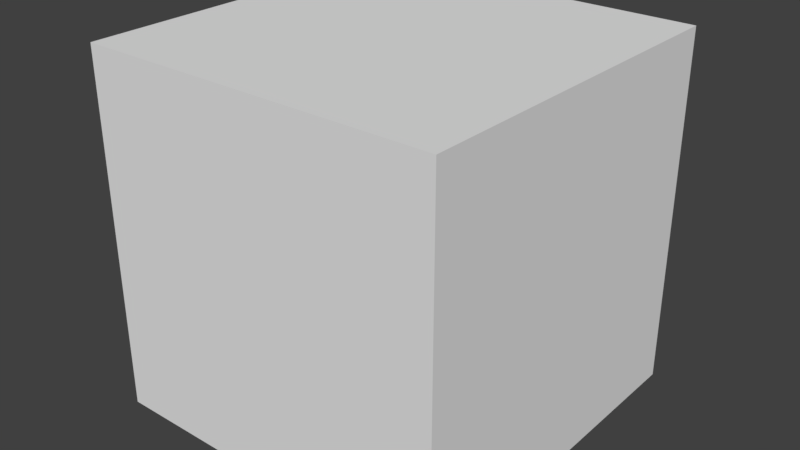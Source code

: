 # Source: simple_box_subdivided.blend  (saved by Blender 2.78.0; exported with 4.5.12 LTS)
import bpy
from mathutils import Matrix  # noqa: F401  (used for matrix-valued properties, if any)

bpy.ops.wm.read_factory_settings(use_empty=True)
scene = bpy.context.scene
scene.name = 'Scene'

# ---- collections
col_collection_1 = bpy.data.collections.new('Collection 1'); scene.collection.children.link(col_collection_1)

# ---- world
world_world = bpy.data.worlds.new('World'); scene.world = world_world
world_world.color = (0.05088, 0.05088, 0.05088)
world_world.use_sun_shadow = False
world_world.sun_shadow_jitter_overblur = 0.0
world_world.cycles.sampling_method = 'MANUAL'

# ---- meshes
me_cube = bpy.data.meshes.new('Cube')
me_cube.from_pydata([(1.0, 1.0, -1.0), (1.0, -1.0, -1.0), (-1.0, -1.0, -1.0), (-1.0, 1.0, -1.0), (1.0, 1.0, 1.0), (1.0, -1.0, 1.0), (-1.0, -1.0, 1.0), (-1.0, 1.0, 1.0), (1.0, -5.96e-08, -1.0), (1.788e-07, 1.0, -1.0), (1.0, 1.0, 0.0), (0.0, -1.0, -1.0), (1.0, -1.0, 0.0), (-1.0, 2.98e-07, -1.0), (-1.0, -1.0, 0.0), (-1.0, 1.0, 0.0), (1.0, -5.364e-07, 1.0), (2.384e-07, 1.0, 1.0), (-5.364e-07, -1.0, 1.0), (-1.0, 1.788e-07, 1.0), (2.384e-07, 1.0, 0.0), (-1.0, 2.384e-07, 0.0), (-2.98e-07, -1.0, 0.0), (1.0, -2.98e-07, 0.0), (-1.49e-07, -1.788e-07, 1.0), (5.96e-08, 1.192e-07, -1.0), (1.0, -0.5, -1.0), (-0.5, 1.0, -1.0), (1.0, 1.0, 0.5), (-0.5, -1.0, -1.0), (1.0, -1.0, 0.5), (-1.0, 0.5, -1.0), (-1.0, -1.0, 0.5), (-1.0, 1.0, 0.5), (1.0, -0.5, 1.0), (-0.5, 1.0, 1.0), (-0.5, -1.0, 1.0), (-1.0, 0.5, 1.0), (1.0, 0.5, -1.0), (0.5, 1.0, -1.0), (1.0, 1.0, -0.5), (0.5, -1.0, -1.0), (1.0, -1.0, -0.5), (-1.0, -0.5, -1.0), (-1.0, -1.0, -0.5), (-1.0, 1.0, -0.5), (1.0, 0.5, 1.0), (0.5, 1.0, 1.0), (0.5, -1.0, 1.0), (-1.0, -0.5, 1.0), (-0.5, 1.0, 0.0), (0.5, 1.0, 0.0), (2.384e-07, 1.0, 0.5), (2.086e-07, 1.0, -0.5), (-1.0, 0.5, 0.0), (-1.0, -0.5, 0.0), (-1.0, 2.682e-07, -0.5), (-1.0, 2.086e-07, 0.5), (-0.5, -1.0, 0.0), (0.5, -1.0, 0.0), (-1.49e-07, -1.0, -0.5), (-4.172e-07, -1.0, 0.5), (1.0, -0.5, 0.0), (1.0, 0.5, 0.0), (1.0, -1.788e-07, -0.5), (1.0, -4.172e-07, 0.5), (-3.427e-07, -0.5, 1.0), (4.47e-08, 0.5, 1.0), (0.5, -3.576e-07, 1.0), (-0.5, 0.0, 1.0), (-0.5, 2.086e-07, -1.0), (0.5, 2.98e-08, -1.0), (1.192e-07, 0.5, -1.0), (2.98e-08, -0.5, -1.0), (0.5, -0.5, -1.0), (0.5, 0.5, -1.0), (-0.5, 0.5, -1.0), (-0.5, 0.5, 1.0), (0.5, 0.5, 1.0), (0.5, -0.5, 1.0), (1.0, 0.5, 0.5), (1.0, 0.5, -0.5), (1.0, -0.5, -0.5), (0.5, -1.0, 0.5), (0.5, -1.0, -0.5), (-0.5, -1.0, -0.5), (-1.0, -0.5, 0.5), (-1.0, -0.5, -0.5), (-1.0, 0.5, -0.5), (0.5, 1.0, -0.5), (0.5, 1.0, 0.5), (-0.5, 1.0, 0.5), (-0.5, 1.0, -0.5), (-1.0, 0.5, 0.5), (-0.5, -1.0, 0.5), (1.0, -0.5, 0.5), (-0.5, -0.5, 1.0), (-0.5, -0.5, -1.0), (1.0, -0.75, -1.0), (-0.75, 1.0, -1.0), (1.0, 1.0, 0.75), (-0.75, -1.0, -1.0), (1.0, -1.0, 0.75), (-1.0, 0.75, -1.0), (-1.0, -1.0, 0.75), (-1.0, 1.0, 0.75), (1.0, -0.75, 1.0), (-0.75, 1.0, 1.0), (-0.75, -1.0, 1.0), (-1.0, 0.75, 1.0), (1.0, 0.25, -1.0), (0.25, 1.0, -1.0), (1.0, 1.0, -0.25), (0.25, -1.0, -1.0), (1.0, -1.0, -0.25), (-1.0, -0.25, -1.0), (-1.0, -1.0, -0.25), (-1.0, 1.0, -0.25), (1.0, 0.25, 1.0), (0.25, 1.0, 1.0), (0.25, -1.0, 1.0), (-1.0, -0.25, 1.0), (-0.75, 1.0, 0.0), (0.25, 1.0, 0.0), (2.384e-07, 1.0, 0.75), (2.235e-07, 1.0, -0.25), (-1.0, 0.75, 0.0), (-1.0, -0.25, 0.0), (-1.0, 2.831e-07, -0.75), (-1.0, 2.235e-07, 0.25), (-0.75, -1.0, 0.0), (0.25, -1.0, 0.0), (-7.451e-08, -1.0, -0.75), (-3.576e-07, -1.0, 0.25), (1.0, -0.75, 0.0), (1.0, 0.25, 0.0), (1.0, -1.192e-07, -0.75), (1.0, -3.576e-07, 0.25), (-4.396e-07, -0.75, 1.0), (-5.215e-08, 0.25, 1.0), (0.75, -4.47e-07, 1.0), (-0.25, -8.941e-08, 1.0), (-0.75, 2.533e-07, -1.0), (0.25, 7.451e-08, -1.0), (1.49e-07, 0.75, -1.0), (4.47e-08, -0.25, -1.0), (1.0, -0.25, -1.0), (-0.25, 1.0, -1.0), (1.0, 1.0, 0.25), (-0.25, -1.0, -1.0), (1.0, -1.0, 0.25), (-1.0, 0.25, -1.0), (-1.0, -1.0, 0.25), (-1.0, 1.0, 0.25), (1.0, -0.25, 1.0), (-0.25, 1.0, 1.0), (-0.25, -1.0, 1.0), (-1.0, 0.25, 1.0), (1.0, 0.75, -1.0), (0.75, 1.0, -1.0), (1.0, 1.0, -0.75), (0.75, -1.0, -1.0), (1.0, -1.0, -0.75), (-1.0, -0.75, -1.0), (-1.0, -1.0, -0.75), (-1.0, 1.0, -0.75), (1.0, 0.75, 1.0), (0.75, 1.0, 1.0), (0.75, -1.0, 1.0), (-1.0, -0.75, 1.0), (-0.25, 1.0, 0.0), (0.75, 1.0, 0.0), (2.384e-07, 1.0, 0.25), (1.937e-07, 1.0, -0.75), (-1.0, 0.25, 0.0), (-1.0, -0.75, 0.0), (-1.0, 2.533e-07, -0.25), (-1.0, 1.937e-07, 0.75), (-0.25, -1.0, 0.0), (0.75, -1.0, 0.0), (-2.235e-07, -1.0, -0.25), (-4.768e-07, -1.0, 0.75), (1.0, -0.25, 0.0), (1.0, 0.75, 0.0), (1.0, -2.384e-07, -0.25), (1.0, -4.768e-07, 0.75), (-2.459e-07, -0.25, 1.0), (1.416e-07, 0.75, 1.0), (0.25, -2.682e-07, 1.0), (-0.75, 8.941e-08, 1.0), (-0.25, 1.639e-07, -1.0), (0.75, -1.49e-08, -1.0), (8.941e-08, 0.25, -1.0), (1.49e-08, -0.75, -1.0), (0.25, -0.5, -1.0), (0.75, -0.5, -1.0), (0.5, -0.25, -1.0), (0.5, -0.75, -1.0), (0.25, 0.5, -1.0), (0.75, 0.5, -1.0), (0.5, 0.75, -1.0), (0.5, 0.25, -1.0), (-0.75, 0.5, -1.0), (-0.25, 0.5, -1.0), (-0.5, 0.75, -1.0), (-0.5, 0.25, -1.0), (-0.5, 0.25, 1.0), (-0.5, 0.75, 1.0), (-0.25, 0.5, 1.0), (-0.75, 0.5, 1.0), (0.5, 0.25, 1.0), (0.5, 0.75, 1.0), (0.75, 0.5, 1.0), (0.25, 0.5, 1.0), (0.5, -0.75, 1.0), (0.5, -0.25, 1.0), (0.75, -0.5, 1.0), (0.25, -0.5, 1.0), (1.0, 0.25, 0.5), (1.0, 0.75, 0.5), (1.0, 0.5, 0.25), (1.0, 0.5, 0.75), (1.0, 0.25, -0.5), (1.0, 0.75, -0.5), (1.0, 0.5, -0.75), (1.0, 0.5, -0.25), (1.0, -0.75, -0.5), (1.0, -0.25, -0.5), (1.0, -0.5, -0.75), (1.0, -0.5, -0.25), (0.25, -1.0, 0.5), (0.75, -1.0, 0.5), (0.5, -1.0, 0.25), (0.5, -1.0, 0.75), (0.25, -1.0, -0.5), (0.75, -1.0, -0.5), (0.5, -1.0, -0.75), (0.5, -1.0, -0.25), (-0.75, -1.0, -0.5), (-0.25, -1.0, -0.5), (-0.5, -1.0, -0.75), (-0.5, -1.0, -0.25), (-1.0, -0.25, 0.5), (-1.0, -0.75, 0.5), (-1.0, -0.5, 0.25), (-1.0, -0.5, 0.75), (-1.0, -0.25, -0.5), (-1.0, -0.75, -0.5), (-1.0, -0.5, -0.75), (-1.0, -0.5, -0.25), (-1.0, 0.75, -0.5), (-1.0, 0.25, -0.5), (-1.0, 0.5, -0.75), (-1.0, 0.5, -0.25), (0.25, 1.0, -0.5), (0.75, 1.0, -0.5), (0.5, 1.0, -0.25), (0.5, 1.0, -0.75), (0.25, 1.0, 0.5), (0.75, 1.0, 0.5), (0.5, 1.0, 0.75), (0.5, 1.0, 0.25), (-0.75, 1.0, 0.5), (-0.25, 1.0, 0.5), (-0.5, 1.0, 0.75), (-0.5, 1.0, 0.25), (-0.75, 1.0, -0.5), (-0.25, 1.0, -0.5), (-0.5, 1.0, -0.25), (-0.5, 1.0, -0.75), (-1.0, 0.75, 0.5), (-1.0, 0.25, 0.5), (-1.0, 0.5, 0.25), (-1.0, 0.5, 0.75), (-0.75, -1.0, 0.5), (-0.25, -1.0, 0.5), (-0.5, -1.0, 0.25), (-0.5, -1.0, 0.75), (1.0, -0.75, 0.5), (1.0, -0.25, 0.5), (1.0, -0.5, 0.25), (1.0, -0.5, 0.75), (-0.5, -0.75, 1.0), (-0.5, -0.25, 1.0), (-0.25, -0.5, 1.0), (-0.75, -0.5, 1.0), (-0.75, -0.5, -1.0), (-0.25, -0.5, -1.0), (-0.5, -0.25, -1.0), (-0.5, -0.75, -1.0), (-0.25, -0.75, -1.0), (-0.25, -0.25, -1.0), (-0.75, -0.25, -1.0), (-0.75, -0.25, 1.0), (-0.25, -0.25, 1.0), (-0.25, -0.75, 1.0), (1.0, -0.25, 0.75), (1.0, -0.25, 0.25), (1.0, -0.75, 0.25), (-0.25, -1.0, 0.75), (-0.25, -1.0, 0.25), (-0.75, -1.0, 0.25), (-1.0, 0.25, 0.75), (-1.0, 0.25, 0.25), (-1.0, 0.75, 0.25), (-0.25, 1.0, -0.75), (-0.25, 1.0, -0.25), (-0.75, 1.0, -0.25), (-0.25, 1.0, 0.25), (-0.25, 1.0, 0.75), (-0.75, 1.0, 0.75), (0.75, 1.0, 0.25), (0.75, 1.0, 0.75), (0.25, 1.0, 0.75), (0.75, 1.0, -0.75), (0.75, 1.0, -0.25), (0.25, 1.0, -0.25), (-1.0, 0.25, -0.25), (-1.0, 0.25, -0.75), (-1.0, 0.75, -0.75), (-1.0, -0.75, -0.25), (-1.0, -0.75, -0.75), (-1.0, -0.25, -0.75), (-1.0, -0.75, 0.75), (-1.0, -0.75, 0.25), (-1.0, -0.25, 0.25), (-0.25, -1.0, -0.25), (-0.25, -1.0, -0.75), (-0.75, -1.0, -0.75), (0.75, -1.0, -0.25), (0.75, -1.0, -0.75), (0.25, -1.0, -0.75), (0.75, -1.0, 0.75), (0.75, -1.0, 0.25), (0.25, -1.0, 0.25), (1.0, -0.25, -0.25), (1.0, -0.25, -0.75), (1.0, -0.75, -0.75), (1.0, 0.75, -0.25), (1.0, 0.75, -0.75), (1.0, 0.25, -0.75), (1.0, 0.75, 0.75), (1.0, 0.75, 0.25), (1.0, 0.25, 0.25), (0.25, -0.25, 1.0), (0.75, -0.25, 1.0), (0.75, -0.75, 1.0), (0.25, 0.75, 1.0), (0.75, 0.75, 1.0), (0.75, 0.25, 1.0), (-0.75, 0.75, 1.0), (-0.25, 0.75, 1.0), (-0.25, 0.25, 1.0), (-0.25, 0.25, -1.0), (-0.25, 0.75, -1.0), (-0.75, 0.75, -1.0), (0.75, 0.25, -1.0), (0.75, 0.75, -1.0), (0.25, 0.75, -1.0), (0.75, -0.75, -1.0), (0.75, -0.25, -1.0), (0.25, -0.25, -1.0), (0.25, -0.75, -1.0), (0.25, 0.25, -1.0), (-0.75, 0.25, -1.0), (-0.75, 0.25, 1.0), (0.25, 0.25, 1.0), (0.25, -0.75, 1.0), (1.0, 0.25, 0.75), (1.0, 0.25, -0.25), (1.0, -0.75, -0.25), (0.25, -1.0, 0.75), (0.25, -1.0, -0.25), (-0.75, -1.0, -0.25), (-1.0, -0.25, 0.75), (-1.0, -0.25, -0.25), (-1.0, 0.75, -0.25), (0.25, 1.0, -0.75), (0.25, 1.0, 0.25), (-0.75, 1.0, 0.25), (-0.75, 1.0, -0.75), (-1.0, 0.75, 0.75), (-0.75, -1.0, 0.75), (1.0, -0.75, 0.75), (-0.75, -0.75, 1.0), (-0.75, -0.75, -1.0)], [], [(385, 163, 2, 101), (384, 108, 6, 169), (383, 102, 5, 106), (382, 104, 6, 108), (381, 105, 7, 109), (380, 165, 3, 99), (379, 153, 15, 122), (378, 172, 20, 123), (377, 173, 9, 111), (376, 117, 15, 126), (375, 176, 21, 127), (374, 177, 19, 121), (373, 116, 14, 130), (372, 180, 22, 131), (371, 181, 18, 120), (370, 114, 12, 134), (369, 184, 23, 135), (368, 185, 16, 118), (367, 120, 18, 138), (366, 188, 24, 139), (365, 189, 19, 157), (364, 151, 13, 142), (363, 192, 25, 143), (362, 193, 11, 113), (361, 145, 73, 194), (360, 196, 74, 195), (359, 197, 41, 161), (358, 144, 72, 198), (357, 200, 75, 199), (356, 201, 71, 191), (355, 103, 31, 202), (354, 204, 76, 203), (353, 205, 70, 190), (352, 141, 69, 206), (351, 208, 77, 207), (350, 209, 37, 109), (349, 140, 68, 210), (348, 212, 78, 211), (347, 213, 67, 187), (346, 168, 48, 214), (345, 216, 79, 215), (344, 217, 66, 186), (343, 137, 65, 218), (342, 220, 80, 219), (341, 221, 46, 166), (340, 136, 64, 222), (339, 224, 81, 223), (338, 225, 63, 183), (337, 162, 42, 226), (336, 228, 82, 227), (335, 229, 62, 182), (334, 133, 61, 230), (333, 232, 83, 231), (332, 233, 48, 168), (331, 132, 60, 234), (330, 236, 84, 235), (329, 237, 59, 179), (328, 164, 44, 238), (327, 240, 85, 239), (326, 241, 58, 178), (325, 129, 57, 242), (324, 244, 86, 243), (323, 245, 49, 169), (322, 128, 56, 246), (321, 248, 87, 247), (320, 249, 55, 175), (319, 165, 45, 250), (318, 252, 88, 251), (317, 253, 54, 174), (316, 125, 53, 254), (315, 256, 89, 255), (314, 257, 39, 159), (313, 124, 52, 258), (312, 260, 90, 259), (311, 261, 51, 171), (310, 105, 33, 262), (309, 264, 91, 263), (308, 265, 50, 170), (307, 117, 45, 266), (306, 268, 92, 267), (305, 269, 27, 147), (304, 153, 33, 270), (303, 272, 93, 271), (302, 273, 37, 157), (301, 152, 32, 274), (300, 276, 94, 275), (299, 277, 36, 156), (298, 150, 30, 278), (297, 280, 95, 279), (296, 281, 34, 154), (295, 156, 36, 282), (294, 284, 96, 283), (293, 285, 49, 121), (292, 115, 43, 286), (291, 288, 97, 287), (290, 289, 29, 149), (287, 97, 289, 290), (73, 287, 290, 193), (193, 290, 149, 11), (190, 70, 288, 291), (25, 190, 291, 145), (145, 291, 287, 73), (142, 13, 115, 292), (70, 142, 292, 288), (288, 292, 286, 97), (283, 96, 285, 293), (69, 283, 293, 189), (189, 293, 121, 19), (186, 66, 284, 294), (24, 186, 294, 141), (141, 294, 283, 69), (138, 18, 156, 295), (66, 138, 295, 284), (284, 295, 282, 96), (279, 95, 281, 296), (65, 279, 296, 185), (185, 296, 154, 16), (182, 62, 280, 297), (23, 182, 297, 137), (137, 297, 279, 65), (134, 12, 150, 298), (62, 134, 298, 280), (280, 298, 278, 95), (275, 94, 277, 299), (61, 275, 299, 181), (181, 299, 156, 18), (178, 58, 276, 300), (22, 178, 300, 133), (133, 300, 275, 61), (130, 14, 152, 301), (58, 130, 301, 276), (276, 301, 274, 94), (271, 93, 273, 302), (57, 271, 302, 177), (177, 302, 157, 19), (174, 54, 272, 303), (21, 174, 303, 129), (129, 303, 271, 57), (126, 15, 153, 304), (54, 126, 304, 272), (272, 304, 270, 93), (267, 92, 269, 305), (53, 267, 305, 173), (173, 305, 147, 9), (170, 50, 268, 306), (20, 170, 306, 125), (125, 306, 267, 53), (122, 15, 117, 307), (50, 122, 307, 268), (268, 307, 266, 92), (263, 91, 265, 308), (52, 263, 308, 172), (172, 308, 170, 20), (155, 35, 264, 309), (17, 155, 309, 124), (124, 309, 263, 52), (107, 7, 105, 310), (35, 107, 310, 264), (264, 310, 262, 91), (259, 90, 261, 311), (28, 259, 311, 148), (148, 311, 171, 10), (167, 47, 260, 312), (4, 167, 312, 100), (100, 312, 259, 28), (119, 17, 124, 313), (47, 119, 313, 260), (260, 313, 258, 90), (255, 89, 257, 314), (40, 255, 314, 160), (160, 314, 159, 0), (171, 51, 256, 315), (10, 171, 315, 112), (112, 315, 255, 40), (123, 20, 125, 316), (51, 123, 316, 256), (256, 316, 254, 89), (251, 88, 253, 317), (56, 251, 317, 176), (176, 317, 174, 21), (151, 31, 252, 318), (13, 151, 318, 128), (128, 318, 251, 56), (103, 3, 165, 319), (31, 103, 319, 252), (252, 319, 250, 88), (247, 87, 249, 320), (44, 247, 320, 116), (116, 320, 175, 14), (163, 43, 248, 321), (2, 163, 321, 164), (164, 321, 247, 44), (115, 13, 128, 322), (43, 115, 322, 248), (248, 322, 246, 87), (243, 86, 245, 323), (32, 243, 323, 104), (104, 323, 169, 6), (175, 55, 244, 324), (14, 175, 324, 152), (152, 324, 243, 32), (127, 21, 129, 325), (55, 127, 325, 244), (244, 325, 242, 86), (239, 85, 241, 326), (60, 239, 326, 180), (180, 326, 178, 22), (149, 29, 240, 327), (11, 149, 327, 132), (132, 327, 239, 60), (101, 2, 164, 328), (29, 101, 328, 240), (240, 328, 238, 85), (235, 84, 237, 329), (42, 235, 329, 114), (114, 329, 179, 12), (161, 41, 236, 330), (1, 161, 330, 162), (162, 330, 235, 42), (113, 11, 132, 331), (41, 113, 331, 236), (236, 331, 234, 84), (231, 83, 233, 332), (30, 231, 332, 102), (102, 332, 168, 5), (179, 59, 232, 333), (12, 179, 333, 150), (150, 333, 231, 30), (131, 22, 133, 334), (59, 131, 334, 232), (232, 334, 230, 83), (227, 82, 229, 335), (64, 227, 335, 184), (184, 335, 182, 23), (146, 26, 228, 336), (8, 146, 336, 136), (136, 336, 227, 64), (98, 1, 162, 337), (26, 98, 337, 228), (228, 337, 226, 82), (223, 81, 225, 338), (40, 223, 338, 112), (112, 338, 183, 10), (158, 38, 224, 339), (0, 158, 339, 160), (160, 339, 223, 40), (110, 8, 136, 340), (38, 110, 340, 224), (224, 340, 222, 81), (219, 80, 221, 341), (28, 219, 341, 100), (100, 341, 166, 4), (183, 63, 220, 342), (10, 183, 342, 148), (148, 342, 219, 28), (135, 23, 137, 343), (63, 135, 343, 220), (220, 343, 218, 80), (215, 79, 217, 344), (68, 215, 344, 188), (188, 344, 186, 24), (154, 34, 216, 345), (16, 154, 345, 140), (140, 345, 215, 68), (106, 5, 168, 346), (34, 106, 346, 216), (216, 346, 214, 79), (211, 78, 213, 347), (47, 211, 347, 119), (119, 347, 187, 17), (166, 46, 212, 348), (4, 166, 348, 167), (167, 348, 211, 47), (118, 16, 140, 349), (46, 118, 349, 212), (212, 349, 210, 78), (207, 77, 209, 350), (35, 207, 350, 107), (107, 350, 109, 7), (187, 67, 208, 351), (17, 187, 351, 155), (155, 351, 207, 35), (139, 24, 141, 352), (67, 139, 352, 208), (208, 352, 206, 77), (203, 76, 205, 353), (72, 203, 353, 192), (192, 353, 190, 25), (147, 27, 204, 354), (9, 147, 354, 144), (144, 354, 203, 72), (99, 3, 103, 355), (27, 99, 355, 204), (204, 355, 202, 76), (199, 75, 201, 356), (38, 199, 356, 110), (110, 356, 191, 8), (159, 39, 200, 357), (0, 159, 357, 158), (158, 357, 199, 38), (111, 9, 144, 358), (39, 111, 358, 200), (200, 358, 198, 75), (195, 74, 197, 359), (26, 195, 359, 98), (98, 359, 161, 1), (191, 71, 196, 360), (8, 191, 360, 146), (146, 360, 195, 26), (143, 25, 145, 361), (71, 143, 361, 196), (196, 361, 194, 74), (194, 73, 193, 362), (74, 194, 362, 197), (197, 362, 113, 41), (198, 72, 192, 363), (75, 198, 363, 201), (201, 363, 143, 71), (202, 31, 151, 364), (76, 202, 364, 205), (205, 364, 142, 70), (206, 69, 189, 365), (77, 206, 365, 209), (209, 365, 157, 37), (210, 68, 188, 366), (78, 210, 366, 213), (213, 366, 139, 67), (214, 48, 120, 367), (79, 214, 367, 217), (217, 367, 138, 66), (218, 65, 185, 368), (80, 218, 368, 221), (221, 368, 118, 46), (222, 64, 184, 369), (81, 222, 369, 225), (225, 369, 135, 63), (226, 42, 114, 370), (82, 226, 370, 229), (229, 370, 134, 62), (230, 61, 181, 371), (83, 230, 371, 233), (233, 371, 120, 48), (234, 60, 180, 372), (84, 234, 372, 237), (237, 372, 131, 59), (238, 44, 116, 373), (85, 238, 373, 241), (241, 373, 130, 58), (242, 57, 177, 374), (86, 242, 374, 245), (245, 374, 121, 49), (246, 56, 176, 375), (87, 246, 375, 249), (249, 375, 127, 55), (250, 45, 117, 376), (88, 250, 376, 253), (253, 376, 126, 54), (254, 53, 173, 377), (89, 254, 377, 257), (257, 377, 111, 39), (258, 52, 172, 378), (90, 258, 378, 261), (261, 378, 123, 51), (262, 33, 153, 379), (91, 262, 379, 265), (265, 379, 122, 50), (266, 45, 165, 380), (92, 266, 380, 269), (269, 380, 99, 27), (270, 33, 105, 381), (93, 270, 381, 273), (273, 381, 109, 37), (274, 32, 104, 382), (94, 274, 382, 277), (277, 382, 108, 36), (278, 30, 102, 383), (95, 278, 383, 281), (281, 383, 106, 34), (282, 36, 108, 384), (96, 282, 384, 285), (285, 384, 169, 49), (286, 43, 163, 385), (97, 286, 385, 289), (289, 385, 101, 29)])
_uv = me_cube.uv_layers.new(name='UVMap')
_uv.uv.foreach_set('vector', [0.04167, 0.625, 0.04167, 0.6667, 7.947e-08, 0.6667, 6.954e-08, 0.625, 0.625, 0.625, 0.6667, 0.625, 0.6667, 0.6667, 0.625, 0.6667, 0.2917, 0.04167, 0.2917, 0.0, 0.3333, 0.0, 0.3333, 0.04167, 0.9583, 0.04167, 0.9583, 0.0, 1.0, 0.0, 1.0, 0.04167, 0.625, 0.04167, 0.625, 4.967e-08, 0.6667, 3.974e-08, 0.6667, 0.04167, 0.04167, 0.7083, 3.974e-08, 0.7083, 3.974e-08, 0.6667, 0.04167, 0.6667, 0.04167, 0.875, 1.987e-08, 0.875, 3.974e-08, 0.8333, 0.04167, 0.8333, 0.2083, 0.875, 0.1667, 0.875, 0.1667, 0.8333, 0.2083, 0.8333, 0.2083, 0.7083, 0.1667, 0.7083, 0.1667, 0.6667, 0.2083, 0.6667, 0.4583, 0.04167, 0.4583, 1.987e-08, 0.5, 1.987e-08, 0.5, 0.04167, 0.4583, 0.2083, 0.4583, 0.1667, 0.5, 0.1667, 0.5, 0.2083, 0.625, 0.2083, 0.625, 0.1667, 0.6667, 0.1667, 0.6667, 0.2083, 0.7917, 0.04167, 0.7917, 0.0, 0.8333, 0.0, 0.8333, 0.04167, 0.7917, 0.2083, 0.7917, 0.1667, 0.8333, 0.1667, 0.8333, 0.2083, 0.9583, 0.2083, 0.9583, 0.1667, 1.0, 0.1667, 1.0, 0.2083, 0.125, 0.04167, 0.125, 3.974e-08, 0.1667, 5.96e-08, 0.1667, 0.04167, 0.125, 0.2083, 0.125, 0.1667, 0.1667, 0.1667, 0.1667, 0.2083, 0.2917, 0.2083, 0.2917, 0.1667, 0.3333, 0.1667, 0.3333, 0.2083, 0.625, 0.4583, 0.6667, 0.4583, 0.6667, 0.5, 0.625, 0.5, 0.4583, 0.4583, 0.5, 0.4583, 0.5, 0.5, 0.4583, 0.5, 0.4583, 0.625, 0.5, 0.625, 0.5, 0.6667, 0.4583, 0.6667, 0.2083, 0.625, 0.2083, 0.6667, 0.1667, 0.6667, 0.1667, 0.625, 0.2083, 0.4583, 0.2083, 0.5, 0.1667, 0.5, 0.1667, 0.4583, 0.04167, 0.4583, 0.04167, 0.5, 3.974e-08, 0.5, 3.974e-08, 0.4583, 0.125, 0.4583, 0.125, 0.5, 0.08333, 0.5, 0.08333, 0.4583, 0.125, 0.375, 0.125, 0.4167, 0.08333, 0.4167, 0.08333, 0.375, 0.04167, 0.375, 0.04167, 0.4167, 1.987e-08, 0.4167, 1.987e-08, 0.375, 0.2917, 0.4583, 0.2917, 0.5, 0.25, 0.5, 0.25, 0.4583, 0.2917, 0.375, 0.2917, 0.4167, 0.25, 0.4167, 0.25, 0.375, 0.2083, 0.375, 0.2083, 0.4167, 0.1667, 0.4167, 0.1667, 0.375, 0.2917, 0.625, 0.2917, 0.6667, 0.25, 0.6667, 0.25, 0.625, 0.2917, 0.5417, 0.2917, 0.5833, 0.25, 0.5833, 0.25, 0.5417, 0.2083, 0.5417, 0.2083, 0.5833, 0.1667, 0.5833, 0.1667, 0.5417, 0.4583, 0.5417, 0.5, 0.5417, 0.5, 0.5833, 0.4583, 0.5833, 0.375, 0.5417, 0.4167, 0.5417, 0.4167, 0.5833, 0.375, 0.5833, 0.375, 0.625, 0.4167, 0.625, 0.4167, 0.6667, 0.375, 0.6667, 0.4583, 0.375, 0.5, 0.375, 0.5, 0.4167, 0.4583, 0.4167, 0.375, 0.375, 0.4167, 0.375, 0.4167, 0.4167, 0.375, 0.4167, 0.375, 0.4583, 0.4167, 0.4583, 0.4167, 0.5, 0.375, 0.5, 0.625, 0.375, 0.6667, 0.375, 0.6667, 0.4167, 0.625, 0.4167, 0.5417, 0.375, 0.5833, 0.375, 0.5833, 0.4167, 0.5417, 0.4167, 0.5417, 0.4583, 0.5833, 0.4583, 0.5833, 0.5, 0.5417, 0.5, 0.2083, 0.2083, 0.2083, 0.1667, 0.25, 0.1667, 0.25, 0.2083, 0.2083, 0.2917, 0.2083, 0.25, 0.25, 0.25, 0.25, 0.2917, 0.2917, 0.2917, 0.2917, 0.25, 0.3333, 0.25, 0.3333, 0.2917, 0.04167, 0.2083, 0.04167, 0.1667, 0.08333, 0.1667, 0.08333, 0.2083, 0.04167, 0.2917, 0.04167, 0.25, 0.08333, 0.25, 0.08333, 0.2917, 0.125, 0.2917, 0.125, 0.25, 0.1667, 0.25, 0.1667, 0.2917, 0.04167, 0.04167, 0.04167, 8.941e-08, 0.08333, 8.941e-08, 0.08333, 0.04167, 0.04167, 0.125, 0.04167, 0.08333, 0.08333, 0.08333, 0.08333, 0.125, 0.125, 0.125, 0.125, 0.08333, 0.1667, 0.08333, 0.1667, 0.125, 0.875, 0.2083, 0.875, 0.1667, 0.9167, 0.1667, 0.9167, 0.2083, 0.875, 0.2917, 0.875, 0.25, 0.9167, 0.25, 0.9167, 0.2917, 0.9583, 0.2917, 0.9583, 0.25, 1.0, 0.25, 1.0, 0.2917, 0.7083, 0.2083, 0.7083, 0.1667, 0.75, 0.1667, 0.75, 0.2083, 0.7083, 0.2917, 0.7083, 0.25, 0.75, 0.25, 0.75, 0.2917, 0.7917, 0.2917, 0.7917, 0.25, 0.8333, 0.25, 0.8333, 0.2917, 0.7083, 0.04167, 0.7083, 0.0, 0.75, 0.0, 0.75, 0.04167, 0.7083, 0.125, 0.7083, 0.08333, 0.75, 0.08333, 0.75, 0.125, 0.7917, 0.125, 0.7917, 0.08333, 0.8333, 0.08333, 0.8333, 0.125, 0.5417, 0.2083, 0.5417, 0.1667, 0.5833, 0.1667, 0.5833, 0.2083, 0.5417, 0.2917, 0.5417, 0.25, 0.5833, 0.25, 0.5833, 0.2917, 0.625, 0.2917, 0.625, 0.25, 0.6667, 0.25, 0.6667, 0.2917, 0.375, 0.2083, 0.375, 0.1667, 0.4167, 0.1667, 0.4167, 0.2083, 0.375, 0.2917, 0.375, 0.25, 0.4167, 0.25, 0.4167, 0.2917, 0.4583, 0.2917, 0.4583, 0.25, 0.5, 0.25, 0.5, 0.2917, 0.375, 0.04167, 0.375, 1.987e-08, 0.4167, 1.987e-08, 0.4167, 0.04167, 0.375, 0.125, 0.375, 0.08333, 0.4167, 0.08333, 0.4167, 0.125, 0.4583, 0.125, 0.4583, 0.08333, 0.5, 0.08333, 0.5, 0.125, 0.2083, 0.7917, 0.1667, 0.7917, 0.1667, 0.75, 0.2083, 0.75, 0.2917, 0.7917, 0.25, 0.7917, 0.25, 0.75, 0.2917, 0.75, 0.2917, 0.7083, 0.25, 0.7083, 0.25, 0.6667, 0.2917, 0.6667, 0.2083, 0.9583, 0.1667, 0.9583, 0.1667, 0.9167, 0.2083, 0.9167, 0.2917, 0.9583, 0.25, 0.9583, 0.25, 0.9167, 0.2917, 0.9167, 0.2917, 0.875, 0.25, 0.875, 0.25, 0.8333, 0.2917, 0.8333, 0.04167, 0.9583, 0.0, 0.9583, 0.0, 0.9167, 0.04167, 0.9167, 0.125, 0.9583, 0.08333, 0.9583, 0.08333, 0.9167, 0.125, 0.9167, 0.125, 0.875, 0.08333, 0.875, 0.08333, 0.8333, 0.125, 0.8333, 0.04167, 0.7917, 3.974e-08, 0.7917, 2.98e-08, 0.75, 0.04167, 0.75, 0.125, 0.7917, 0.08333, 0.7917, 0.08333, 0.75, 0.125, 0.75, 0.125, 0.7083, 0.08333, 0.7083, 0.08333, 0.6667, 0.125, 0.6667, 0.5417, 0.04167, 0.5417, 1.987e-08, 0.5833, 1.987e-08, 0.5833, 0.04167, 0.5417, 0.125, 0.5417, 0.08333, 0.5833, 0.08333, 0.5833, 0.125, 0.625, 0.125, 0.625, 0.08333, 0.6667, 0.08333, 0.6667, 0.125, 0.875, 0.04167, 0.875, 9.934e-09, 0.9167, 1.987e-08, 0.9167, 0.04167, 0.875, 0.125, 0.875, 0.08333, 0.9167, 0.08333, 0.9167, 0.125, 0.9583, 0.125, 0.9583, 0.08333, 1.0, 0.08333, 1.0, 0.125, 0.2083, 0.04167, 0.2083, 1.987e-08, 0.25, 0.0, 0.25, 0.04167, 0.2083, 0.125, 0.2083, 0.08333, 0.25, 0.08333, 0.25, 0.125, 0.2917, 0.125, 0.2917, 0.08333, 0.3333, 0.08333, 0.3333, 0.125, 0.625, 0.5417, 0.6667, 0.5417, 0.6667, 0.5833, 0.625, 0.5833, 0.5417, 0.5417, 0.5833, 0.5417, 0.5833, 0.5833, 0.5417, 0.5833, 0.5417, 0.625, 0.5833, 0.625, 0.5833, 0.6667, 0.5417, 0.6667, 0.125, 0.625, 0.125, 0.6667, 0.08333, 0.6667, 0.08333, 0.625, 0.125, 0.5417, 0.125, 0.5833, 0.08333, 0.5833, 0.08333, 0.5417, 0.04167, 0.5417, 0.04167, 0.5833, 4.967e-08, 0.5833, 3.974e-08, 0.5417, 0.08333, 0.5417, 0.08333, 0.5833, 0.04167, 0.5833, 0.04167, 0.5417, 0.08333, 0.5, 0.08333, 0.5417, 0.04167, 0.5417, 0.04167, 0.5, 0.04167, 0.5, 0.04167, 0.5417, 3.974e-08, 0.5417, 3.974e-08, 0.5, 0.1667, 0.5417, 0.1667, 0.5833, 0.125, 0.5833, 0.125, 0.5417, 0.1667, 0.5, 0.1667, 0.5417, 0.125, 0.5417, 0.125, 0.5, 0.125, 0.5, 0.125, 0.5417, 0.08333, 0.5417, 0.08333, 0.5, 0.1667, 0.625, 0.1667, 0.6667, 0.125, 0.6667, 0.125, 0.625, 0.1667, 0.5833, 0.1667, 0.625, 0.125, 0.625, 0.125, 0.5833, 0.125, 0.5833, 0.125, 0.625, 0.08333, 0.625, 0.08333, 0.5833, 0.5417, 0.5833, 0.5833, 0.5833, 0.5833, 0.625, 0.5417, 0.625, 0.5, 0.5833, 0.5417, 0.5833, 0.5417, 0.625, 0.5, 0.625, 0.5, 0.625, 0.5417, 0.625, 0.5417, 0.6667, 0.5, 0.6667, 0.5417, 0.5, 0.5833, 0.5, 0.5833, 0.5417, 0.5417, 0.5417, 0.5, 0.5, 0.5417, 0.5, 0.5417, 0.5417, 0.5, 0.5417, 0.5, 0.5417, 0.5417, 0.5417, 0.5417, 0.5833, 0.5, 0.5833, 0.625, 0.5, 0.6667, 0.5, 0.6667, 0.5417, 0.625, 0.5417, 0.5833, 0.5, 0.625, 0.5, 0.625, 0.5417, 0.5833, 0.5417, 0.5833, 0.5417, 0.625, 0.5417, 0.625, 0.5833, 0.5833, 0.5833, 0.25, 0.125, 0.25, 0.08333, 0.2917, 0.08333, 0.2917, 0.125, 0.25, 0.1667, 0.25, 0.125, 0.2917, 0.125, 0.2917, 0.1667, 0.2917, 0.1667, 0.2917, 0.125, 0.3333, 0.125, 0.3333, 0.1667, 0.1667, 0.125, 0.1667, 0.08333, 0.2083, 0.08333, 0.2083, 0.125, 0.1667, 0.1667, 0.1667, 0.125, 0.2083, 0.125, 0.2083, 0.1667, 0.2083, 0.1667, 0.2083, 0.125, 0.25, 0.125, 0.25, 0.1667, 0.1667, 0.04167, 0.1667, 5.96e-08, 0.2083, 1.987e-08, 0.2083, 0.04167, 0.1667, 0.08333, 0.1667, 0.04167, 0.2083, 0.04167, 0.2083, 0.08333, 0.2083, 0.08333, 0.2083, 0.04167, 0.25, 0.04167, 0.25, 0.08333, 0.9167, 0.125, 0.9167, 0.08333, 0.9583, 0.08333, 0.9583, 0.125, 0.9167, 0.1667, 0.9167, 0.125, 0.9583, 0.125, 0.9583, 0.1667, 0.9583, 0.1667, 0.9583, 0.125, 1.0, 0.125, 1.0, 0.1667, 0.8333, 0.125, 0.8333, 0.08333, 0.875, 0.08333, 0.875, 0.125, 0.8333, 0.1667, 0.8333, 0.125, 0.875, 0.125, 0.875, 0.1667, 0.875, 0.1667, 0.875, 0.125, 0.9167, 0.125, 0.9167, 0.1667, 0.8333, 0.04167, 0.8333, 0.0, 0.875, 9.934e-09, 0.875, 0.04167, 0.8333, 0.08333, 0.8333, 0.04167, 0.875, 0.04167, 0.875, 0.08333, 0.875, 0.08333, 0.875, 0.04167, 0.9167, 0.04167, 0.9167, 0.08333, 0.5833, 0.125, 0.5833, 0.08333, 0.625, 0.08333, 0.625, 0.125, 0.5833, 0.1667, 0.5833, 0.125, 0.625, 0.125, 0.625, 0.1667, 0.625, 0.1667, 0.625, 0.125, 0.6667, 0.125, 0.6667, 0.1667, 0.5, 0.125, 0.5, 0.08333, 0.5417, 0.08333, 0.5417, 0.125, 0.5, 0.1667, 0.5, 0.125, 0.5417, 0.125, 0.5417, 0.1667, 0.5417, 0.1667, 0.5417, 0.125, 0.5833, 0.125, 0.5833, 0.1667, 0.5, 0.04167, 0.5, 1.987e-08, 0.5417, 1.987e-08, 0.5417, 0.04167, 0.5, 0.08333, 0.5, 0.04167, 0.5417, 0.04167, 0.5417, 0.08333, 0.5417, 0.08333, 0.5417, 0.04167, 0.5833, 0.04167, 0.5833, 0.08333, 0.125, 0.75, 0.08333, 0.75, 0.08333, 0.7083, 0.125, 0.7083, 0.1667, 0.75, 0.125, 0.75, 0.125, 0.7083, 0.1667, 0.7083, 0.1667, 0.7083, 0.125, 0.7083, 0.125, 0.6667, 0.1667, 0.6667, 0.125, 0.8333, 0.08333, 0.8333, 0.08333, 0.7917, 0.125, 0.7917, 0.1667, 0.8333, 0.125, 0.8333, 0.125, 0.7917, 0.1667, 0.7917, 0.1667, 0.7917, 0.125, 0.7917, 0.125, 0.75, 0.1667, 0.75, 0.04167, 0.8333, 3.974e-08, 0.8333, 3.974e-08, 0.7917, 0.04167, 0.7917, 0.08333, 0.8333, 0.04167, 0.8333, 0.04167, 0.7917, 0.08333, 0.7917, 0.08333, 0.7917, 0.04167, 0.7917, 0.04167, 0.75, 0.08333, 0.75, 0.125, 0.9167, 0.08333, 0.9167, 0.08333, 0.875, 0.125, 0.875, 0.1667, 0.9167, 0.125, 0.9167, 0.125, 0.875, 0.1667, 0.875, 0.1667, 0.875, 0.125, 0.875, 0.125, 0.8333, 0.1667, 0.8333, 0.125, 1.0, 0.08333, 1.0, 0.08333, 0.9583, 0.125, 0.9583, 0.1667, 1.0, 0.125, 1.0, 0.125, 0.9583, 0.1667, 0.9583, 0.1667, 0.9583, 0.125, 0.9583, 0.125, 0.9167, 0.1667, 0.9167, 0.04167, 1.0, 0.0, 1.0, 0.0, 0.9583, 0.04167, 0.9583, 0.08333, 1.0, 0.04167, 1.0, 0.04167, 0.9583, 0.08333, 0.9583, 0.08333, 0.9583, 0.04167, 0.9583, 0.04167, 0.9167, 0.08333, 0.9167, 0.2917, 0.9167, 0.25, 0.9167, 0.25, 0.875, 0.2917, 0.875, 0.3333, 0.9167, 0.2917, 0.9167, 0.2917, 0.875, 0.3333, 0.875, 0.3333, 0.875, 0.2917, 0.875, 0.2917, 0.8333, 0.3333, 0.8333, 0.2917, 1.0, 0.25, 1.0, 0.25, 0.9583, 0.2917, 0.9583, 0.3333, 1.0, 0.2917, 1.0, 0.2917, 0.9583, 0.3333, 0.9583, 0.3333, 0.9583, 0.2917, 0.9583, 0.2917, 0.9167, 0.3333, 0.9167, 0.2083, 1.0, 0.1667, 1.0, 0.1667, 0.9583, 0.2083, 0.9583, 0.25, 1.0, 0.2083, 1.0, 0.2083, 0.9583, 0.25, 0.9583, 0.25, 0.9583, 0.2083, 0.9583, 0.2083, 0.9167, 0.25, 0.9167, 0.2917, 0.75, 0.25, 0.75, 0.25, 0.7083, 0.2917, 0.7083, 0.3333, 0.75, 0.2917, 0.75, 0.2917, 0.7083, 0.3333, 0.7083, 0.3333, 0.7083, 0.2917, 0.7083, 0.2917, 0.6667, 0.3333, 0.6667, 0.2917, 0.8333, 0.25, 0.8333, 0.25, 0.7917, 0.2917, 0.7917, 0.3333, 0.8333, 0.2917, 0.8333, 0.2917, 0.7917, 0.3333, 0.7917, 0.3333, 0.7917, 0.2917, 0.7917, 0.2917, 0.75, 0.3333, 0.75, 0.2083, 0.8333, 0.1667, 0.8333, 0.1667, 0.7917, 0.2083, 0.7917, 0.25, 0.8333, 0.2083, 0.8333, 0.2083, 0.7917, 0.25, 0.7917, 0.25, 0.7917, 0.2083, 0.7917, 0.2083, 0.75, 0.25, 0.75, 0.4167, 0.125, 0.4167, 0.08333, 0.4583, 0.08333, 0.4583, 0.125, 0.4167, 0.1667, 0.4167, 0.125, 0.4583, 0.125, 0.4583, 0.1667, 0.4583, 0.1667, 0.4583, 0.125, 0.5, 0.125, 0.5, 0.1667, 0.3333, 0.125, 0.3333, 0.08333, 0.375, 0.08333, 0.375, 0.125, 0.3333, 0.1667, 0.3333, 0.125, 0.375, 0.125, 0.375, 0.1667, 0.375, 0.1667, 0.375, 0.125, 0.4167, 0.125, 0.4167, 0.1667, 0.3333, 0.04167, 0.3333, 0.0, 0.375, 1.987e-08, 0.375, 0.04167, 0.3333, 0.08333, 0.3333, 0.04167, 0.375, 0.04167, 0.375, 0.08333, 0.375, 0.08333, 0.375, 0.04167, 0.4167, 0.04167, 0.4167, 0.08333, 0.4167, 0.2917, 0.4167, 0.25, 0.4583, 0.25, 0.4583, 0.2917, 0.4167, 0.3333, 0.4167, 0.2917, 0.4583, 0.2917, 0.4583, 0.3333, 0.4583, 0.3333, 0.4583, 0.2917, 0.5, 0.2917, 0.5, 0.3333, 0.3333, 0.2917, 0.3333, 0.25, 0.375, 0.25, 0.375, 0.2917, 0.3333, 0.3333, 0.3333, 0.2917, 0.375, 0.2917, 0.375, 0.3333, 0.375, 0.3333, 0.375, 0.2917, 0.4167, 0.2917, 0.4167, 0.3333, 0.3333, 0.2083, 0.3333, 0.1667, 0.375, 0.1667, 0.375, 0.2083, 0.3333, 0.25, 0.3333, 0.2083, 0.375, 0.2083, 0.375, 0.25, 0.375, 0.25, 0.375, 0.2083, 0.4167, 0.2083, 0.4167, 0.25, 0.5833, 0.2917, 0.5833, 0.25, 0.625, 0.25, 0.625, 0.2917, 0.5833, 0.3333, 0.5833, 0.2917, 0.625, 0.2917, 0.625, 0.3333, 0.625, 0.3333, 0.625, 0.2917, 0.6667, 0.2917, 0.6667, 0.3333, 0.5, 0.2917, 0.5, 0.25, 0.5417, 0.25, 0.5417, 0.2917, 0.5, 0.3333, 0.5, 0.2917, 0.5417, 0.2917, 0.5417, 0.3333, 0.5417, 0.3333, 0.5417, 0.2917, 0.5833, 0.2917, 0.5833, 0.3333, 0.5, 0.2083, 0.5, 0.1667, 0.5417, 0.1667, 0.5417, 0.2083, 0.5, 0.25, 0.5, 0.2083, 0.5417, 0.2083, 0.5417, 0.25, 0.5417, 0.25, 0.5417, 0.2083, 0.5833, 0.2083, 0.5833, 0.25, 0.75, 0.125, 0.75, 0.08333, 0.7917, 0.08333, 0.7917, 0.125, 0.75, 0.1667, 0.75, 0.125, 0.7917, 0.125, 0.7917, 0.1667, 0.7917, 0.1667, 0.7917, 0.125, 0.8333, 0.125, 0.8333, 0.1667, 0.6667, 0.125, 0.6667, 0.08333, 0.7083, 0.08333, 0.7083, 0.125, 0.6667, 0.1667, 0.6667, 0.125, 0.7083, 0.125, 0.7083, 0.1667, 0.7083, 0.1667, 0.7083, 0.125, 0.75, 0.125, 0.75, 0.1667, 0.6667, 0.04167, 0.6667, 9.934e-09, 0.7083, 0.0, 0.7083, 0.04167, 0.6667, 0.08333, 0.6667, 0.04167, 0.7083, 0.04167, 0.7083, 0.08333, 0.7083, 0.08333, 0.7083, 0.04167, 0.75, 0.04167, 0.75, 0.08333, 0.75, 0.2917, 0.75, 0.25, 0.7917, 0.25, 0.7917, 0.2917, 0.75, 0.3333, 0.75, 0.2917, 0.7917, 0.2917, 0.7917, 0.3333, 0.7917, 0.3333, 0.7917, 0.2917, 0.8333, 0.2917, 0.8333, 0.3333, 0.6667, 0.2917, 0.6667, 0.25, 0.7083, 0.25, 0.7083, 0.2917, 0.6667, 0.3333, 0.6667, 0.2917, 0.7083, 0.2917, 0.7083, 0.3333, 0.7083, 0.3333, 0.7083, 0.2917, 0.75, 0.2917, 0.75, 0.3333, 0.6667, 0.2083, 0.6667, 0.1667, 0.7083, 0.1667, 0.7083, 0.2083, 0.6667, 0.25, 0.6667, 0.2083, 0.7083, 0.2083, 0.7083, 0.25, 0.7083, 0.25, 0.7083, 0.2083, 0.75, 0.2083, 0.75, 0.25, 0.9167, 0.2917, 0.9167, 0.25, 0.9583, 0.25, 0.9583, 0.2917, 0.9167, 0.3333, 0.9167, 0.2917, 0.9583, 0.2917, 0.9583, 0.3333, 0.9583, 0.3333, 0.9583, 0.2917, 1.0, 0.2917, 1.0, 0.3333, 0.8333, 0.2917, 0.8333, 0.25, 0.875, 0.25, 0.875, 0.2917, 0.8333, 0.3333, 0.8333, 0.2917, 0.875, 0.2917, 0.875, 0.3333, 0.875, 0.3333, 0.875, 0.2917, 0.9167, 0.2917, 0.9167, 0.3333, 0.8333, 0.2083, 0.8333, 0.1667, 0.875, 0.1667, 0.875, 0.2083, 0.8333, 0.25, 0.8333, 0.2083, 0.875, 0.2083, 0.875, 0.25, 0.875, 0.25, 0.875, 0.2083, 0.9167, 0.2083, 0.9167, 0.25, 0.08333, 0.125, 0.08333, 0.08333, 0.125, 0.08333, 0.125, 0.125, 0.08333, 0.1667, 0.08333, 0.125, 0.125, 0.125, 0.125, 0.1667, 0.125, 0.1667, 0.125, 0.125, 0.1667, 0.125, 0.1667, 0.1667, 0.0, 0.125, 0.0, 0.08333, 0.04167, 0.08333, 0.04167, 0.125, 0.0, 0.1667, 0.0, 0.125, 0.04167, 0.125, 0.04167, 0.1667, 0.04167, 0.1667, 0.04167, 0.125, 0.08333, 0.125, 0.08333, 0.1667, 0.0, 0.04167, 0.0, 7.947e-08, 0.04167, 8.941e-08, 0.04167, 0.04167, 0.0, 0.08333, 0.0, 0.04167, 0.04167, 0.04167, 0.04167, 0.08333, 0.04167, 0.08333, 0.04167, 0.04167, 0.08333, 0.04167, 0.08333, 0.08333, 0.08333, 0.2917, 0.08333, 0.25, 0.125, 0.25, 0.125, 0.2917, 0.08333, 0.3333, 0.08333, 0.2917, 0.125, 0.2917, 0.125, 0.3333, 0.125, 0.3333, 0.125, 0.2917, 0.1667, 0.2917, 0.1667, 0.3333, 0.0, 0.2917, 0.0, 0.25, 0.04167, 0.25, 0.04167, 0.2917, 0.0, 0.3333, 0.0, 0.2917, 0.04167, 0.2917, 0.04167, 0.3333, 0.04167, 0.3333, 0.04167, 0.2917, 0.08333, 0.2917, 0.08333, 0.3333, 0.0, 0.2083, 0.0, 0.1667, 0.04167, 0.1667, 0.04167, 0.2083, 0.0, 0.25, 0.0, 0.2083, 0.04167, 0.2083, 0.04167, 0.25, 0.04167, 0.25, 0.04167, 0.2083, 0.08333, 0.2083, 0.08333, 0.25, 0.25, 0.2917, 0.25, 0.25, 0.2917, 0.25, 0.2917, 0.2917, 0.25, 0.3333, 0.25, 0.2917, 0.2917, 0.2917, 0.2917, 0.3333, 0.2917, 0.3333, 0.2917, 0.2917, 0.3333, 0.2917, 0.3333, 0.3333, 0.1667, 0.2917, 0.1667, 0.25, 0.2083, 0.25, 0.2083, 0.2917, 0.1667, 0.3333, 0.1667, 0.2917, 0.2083, 0.2917, 0.2083, 0.3333, 0.2083, 0.3333, 0.2083, 0.2917, 0.25, 0.2917, 0.25, 0.3333, 0.1667, 0.2083, 0.1667, 0.1667, 0.2083, 0.1667, 0.2083, 0.2083, 0.1667, 0.25, 0.1667, 0.2083, 0.2083, 0.2083, 0.2083, 0.25, 0.2083, 0.25, 0.2083, 0.2083, 0.25, 0.2083, 0.25, 0.25, 0.5417, 0.4167, 0.5833, 0.4167, 0.5833, 0.4583, 0.5417, 0.4583, 0.5, 0.4167, 0.5417, 0.4167, 0.5417, 0.4583, 0.5, 0.4583, 0.5, 0.4583, 0.5417, 0.4583, 0.5417, 0.5, 0.5, 0.5, 0.5417, 0.3333, 0.5833, 0.3333, 0.5833, 0.375, 0.5417, 0.375, 0.5, 0.3333, 0.5417, 0.3333, 0.5417, 0.375, 0.5, 0.375, 0.5, 0.375, 0.5417, 0.375, 0.5417, 0.4167, 0.5, 0.4167, 0.625, 0.3333, 0.6667, 0.3333, 0.6667, 0.375, 0.625, 0.375, 0.5833, 0.3333, 0.625, 0.3333, 0.625, 0.375, 0.5833, 0.375, 0.5833, 0.375, 0.625, 0.375, 0.625, 0.4167, 0.5833, 0.4167, 0.375, 0.4167, 0.4167, 0.4167, 0.4167, 0.4583, 0.375, 0.4583, 0.3333, 0.4167, 0.375, 0.4167, 0.375, 0.4583, 0.3333, 0.4583, 0.3333, 0.4583, 0.375, 0.4583, 0.375, 0.5, 0.3333, 0.5, 0.375, 0.3333, 0.4167, 0.3333, 0.4167, 0.375, 0.375, 0.375, 0.3333, 0.3333, 0.375, 0.3333, 0.375, 0.375, 0.3333, 0.375, 0.3333, 0.375, 0.375, 0.375, 0.375, 0.4167, 0.3333, 0.4167, 0.4583, 0.3333, 0.5, 0.3333, 0.5, 0.375, 0.4583, 0.375, 0.4167, 0.3333, 0.4583, 0.3333, 0.4583, 0.375, 0.4167, 0.375, 0.4167, 0.375, 0.4583, 0.375, 0.4583, 0.4167, 0.4167, 0.4167, 0.375, 0.5833, 0.4167, 0.5833, 0.4167, 0.625, 0.375, 0.625, 0.3333, 0.5833, 0.375, 0.5833, 0.375, 0.625, 0.3333, 0.625, 0.3333, 0.625, 0.375, 0.625, 0.375, 0.6667, 0.3333, 0.6667, 0.375, 0.5, 0.4167, 0.5, 0.4167, 0.5417, 0.375, 0.5417, 0.3333, 0.5, 0.375, 0.5, 0.375, 0.5417, 0.3333, 0.5417, 0.3333, 0.5417, 0.375, 0.5417, 0.375, 0.5833, 0.3333, 0.5833, 0.4583, 0.5, 0.5, 0.5, 0.5, 0.5417, 0.4583, 0.5417, 0.4167, 0.5, 0.4583, 0.5, 0.4583, 0.5417, 0.4167, 0.5417, 0.4167, 0.5417, 0.4583, 0.5417, 0.4583, 0.5833, 0.4167, 0.5833, 0.25, 0.5417, 0.25, 0.5833, 0.2083, 0.5833, 0.2083, 0.5417, 0.25, 0.5, 0.25, 0.5417, 0.2083, 0.5417, 0.2083, 0.5, 0.2083, 0.5, 0.2083, 0.5417, 0.1667, 0.5417, 0.1667, 0.5, 0.3333, 0.5417, 0.3333, 0.5833, 0.2917, 0.5833, 0.2917, 0.5417, 0.3333, 0.5, 0.3333, 0.5417, 0.2917, 0.5417, 0.2917, 0.5, 0.2917, 0.5, 0.2917, 0.5417, 0.25, 0.5417, 0.25, 0.5, 0.3333, 0.625, 0.3333, 0.6667, 0.2917, 0.6667, 0.2917, 0.625, 0.3333, 0.5833, 0.3333, 0.625, 0.2917, 0.625, 0.2917, 0.5833, 0.2917, 0.5833, 0.2917, 0.625, 0.25, 0.625, 0.25, 0.5833, 0.25, 0.375, 0.25, 0.4167, 0.2083, 0.4167, 0.2083, 0.375, 0.25, 0.3333, 0.25, 0.375, 0.2083, 0.375, 0.2083, 0.3333, 0.2083, 0.3333, 0.2083, 0.375, 0.1667, 0.375, 0.1667, 0.3333, 0.3333, 0.375, 0.3333, 0.4167, 0.2917, 0.4167, 0.2917, 0.375, 0.3333, 0.3333, 0.3333, 0.375, 0.2917, 0.375, 0.2917, 0.3333, 0.2917, 0.3333, 0.2917, 0.375, 0.25, 0.375, 0.25, 0.3333, 0.3333, 0.4583, 0.3333, 0.5, 0.2917, 0.5, 0.2917, 0.4583, 0.3333, 0.4167, 0.3333, 0.4583, 0.2917, 0.4583, 0.2917, 0.4167, 0.2917, 0.4167, 0.2917, 0.4583, 0.25, 0.4583, 0.25, 0.4167, 0.08333, 0.375, 0.08333, 0.4167, 0.04167, 0.4167, 0.04167, 0.375, 0.08333, 0.3333, 0.08333, 0.375, 0.04167, 0.375, 0.04167, 0.3333, 0.04167, 0.3333, 0.04167, 0.375, 1.987e-08, 0.375, 0.0, 0.3333, 0.1667, 0.375, 0.1667, 0.4167, 0.125, 0.4167, 0.125, 0.375, 0.1667, 0.3333, 0.1667, 0.375, 0.125, 0.375, 0.125, 0.3333, 0.125, 0.3333, 0.125, 0.375, 0.08333, 0.375, 0.08333, 0.3333, 0.1667, 0.4583, 0.1667, 0.5, 0.125, 0.5, 0.125, 0.4583, 0.1667, 0.4167, 0.1667, 0.4583, 0.125, 0.4583, 0.125, 0.4167, 0.125, 0.4167, 0.125, 0.4583, 0.08333, 0.4583, 0.08333, 0.4167, 0.08333, 0.4583, 0.08333, 0.5, 0.04167, 0.5, 0.04167, 0.4583, 0.08333, 0.4167, 0.08333, 0.4583, 0.04167, 0.4583, 0.04167, 0.4167, 0.04167, 0.4167, 0.04167, 0.4583, 3.974e-08, 0.4583, 1.987e-08, 0.4167, 0.25, 0.4583, 0.25, 0.5, 0.2083, 0.5, 0.2083, 0.4583, 0.25, 0.4167, 0.25, 0.4583, 0.2083, 0.4583, 0.2083, 0.4167, 0.2083, 0.4167, 0.2083, 0.4583, 0.1667, 0.4583, 0.1667, 0.4167, 0.25, 0.625, 0.25, 0.6667, 0.2083, 0.6667, 0.2083, 0.625, 0.25, 0.5833, 0.25, 0.625, 0.2083, 0.625, 0.2083, 0.5833, 0.2083, 0.5833, 0.2083, 0.625, 0.1667, 0.625, 0.1667, 0.5833, 0.4583, 0.5833, 0.5, 0.5833, 0.5, 0.625, 0.4583, 0.625, 0.4167, 0.5833, 0.4583, 0.5833, 0.4583, 0.625, 0.4167, 0.625, 0.4167, 0.625, 0.4583, 0.625, 0.4583, 0.6667, 0.4167, 0.6667, 0.4583, 0.4167, 0.5, 0.4167, 0.5, 0.4583, 0.4583, 0.4583, 0.4167, 0.4167, 0.4583, 0.4167, 0.4583, 0.4583, 0.4167, 0.4583, 0.4167, 0.4583, 0.4583, 0.4583, 0.4583, 0.5, 0.4167, 0.5, 0.625, 0.4167, 0.6667, 0.4167, 0.6667, 0.4583, 0.625, 0.4583, 0.5833, 0.4167, 0.625, 0.4167, 0.625, 0.4583, 0.5833, 0.4583, 0.5833, 0.4583, 0.625, 0.4583, 0.625, 0.5, 0.5833, 0.5, 0.25, 0.2083, 0.25, 0.1667, 0.2917, 0.1667, 0.2917, 0.2083, 0.25, 0.25, 0.25, 0.2083, 0.2917, 0.2083, 0.2917, 0.25, 0.2917, 0.25, 0.2917, 0.2083, 0.3333, 0.2083, 0.3333, 0.25, 0.08333, 0.2083, 0.08333, 0.1667, 0.125, 0.1667, 0.125, 0.2083, 0.08333, 0.25, 0.08333, 0.2083, 0.125, 0.2083, 0.125, 0.25, 0.125, 0.25, 0.125, 0.2083, 0.1667, 0.2083, 0.1667, 0.25, 0.08333, 0.04167, 0.08333, 8.941e-08, 0.125, 3.974e-08, 0.125, 0.04167, 0.08333, 0.08333, 0.08333, 0.04167, 0.125, 0.04167, 0.125, 0.08333, 0.125, 0.08333, 0.125, 0.04167, 0.1667, 0.04167, 0.1667, 0.08333, 0.9167, 0.2083, 0.9167, 0.1667, 0.9583, 0.1667, 0.9583, 0.2083, 0.9167, 0.25, 0.9167, 0.2083, 0.9583, 0.2083, 0.9583, 0.25, 0.9583, 0.25, 0.9583, 0.2083, 1.0, 0.2083, 1.0, 0.25, 0.75, 0.2083, 0.75, 0.1667, 0.7917, 0.1667, 0.7917, 0.2083, 0.75, 0.25, 0.75, 0.2083, 0.7917, 0.2083, 0.7917, 0.25, 0.7917, 0.25, 0.7917, 0.2083, 0.8333, 0.2083, 0.8333, 0.25, 0.75, 0.04167, 0.75, 0.0, 0.7917, 0.0, 0.7917, 0.04167, 0.75, 0.08333, 0.75, 0.04167, 0.7917, 0.04167, 0.7917, 0.08333, 0.7917, 0.08333, 0.7917, 0.04167, 0.8333, 0.04167, 0.8333, 0.08333, 0.5833, 0.2083, 0.5833, 0.1667, 0.625, 0.1667, 0.625, 0.2083, 0.5833, 0.25, 0.5833, 0.2083, 0.625, 0.2083, 0.625, 0.25, 0.625, 0.25, 0.625, 0.2083, 0.6667, 0.2083, 0.6667, 0.25, 0.4167, 0.2083, 0.4167, 0.1667, 0.4583, 0.1667, 0.4583, 0.2083, 0.4167, 0.25, 0.4167, 0.2083, 0.4583, 0.2083, 0.4583, 0.25, 0.4583, 0.25, 0.4583, 0.2083, 0.5, 0.2083, 0.5, 0.25, 0.4167, 0.04167, 0.4167, 1.987e-08, 0.4583, 1.987e-08, 0.4583, 0.04167, 0.4167, 0.08333, 0.4167, 0.04167, 0.4583, 0.04167, 0.4583, 0.08333, 0.4583, 0.08333, 0.4583, 0.04167, 0.5, 0.04167, 0.5, 0.08333, 0.2083, 0.75, 0.1667, 0.75, 0.1667, 0.7083, 0.2083, 0.7083, 0.25, 0.75, 0.2083, 0.75, 0.2083, 0.7083, 0.25, 0.7083, 0.25, 0.7083, 0.2083, 0.7083, 0.2083, 0.6667, 0.25, 0.6667, 0.2083, 0.9167, 0.1667, 0.9167, 0.1667, 0.875, 0.2083, 0.875, 0.25, 0.9167, 0.2083, 0.9167, 0.2083, 0.875, 0.25, 0.875, 0.25, 0.875, 0.2083, 0.875, 0.2083, 0.8333, 0.25, 0.8333, 0.04167, 0.9167, 0.0, 0.9167, 1.987e-08, 0.875, 0.04167, 0.875, 0.08333, 0.9167, 0.04167, 0.9167, 0.04167, 0.875, 0.08333, 0.875, 0.08333, 0.875, 0.04167, 0.875, 0.04167, 0.8333, 0.08333, 0.8333, 0.04167, 0.75, 2.98e-08, 0.75, 3.974e-08, 0.7083, 0.04167, 0.7083, 0.08333, 0.75, 0.04167, 0.75, 0.04167, 0.7083, 0.08333, 0.7083, 0.08333, 0.7083, 0.04167, 0.7083, 0.04167, 0.6667, 0.08333, 0.6667, 0.5833, 0.04167, 0.5833, 1.987e-08, 0.625, 4.967e-08, 0.625, 0.04167, 0.5833, 0.08333, 0.5833, 0.04167, 0.625, 0.04167, 0.625, 0.08333, 0.625, 0.08333, 0.625, 0.04167, 0.6667, 0.04167, 0.6667, 0.08333, 0.9167, 0.04167, 0.9167, 1.987e-08, 0.9583, 0.0, 0.9583, 0.04167, 0.9167, 0.08333, 0.9167, 0.04167, 0.9583, 0.04167, 0.9583, 0.08333, 0.9583, 0.08333, 0.9583, 0.04167, 1.0, 0.04167, 1.0, 0.08333, 0.25, 0.04167, 0.25, 0.0, 0.2917, 0.0, 0.2917, 0.04167, 0.25, 0.08333, 0.25, 0.04167, 0.2917, 0.04167, 0.2917, 0.08333, 0.2917, 0.08333, 0.2917, 0.04167, 0.3333, 0.04167, 0.3333, 0.08333, 0.625, 0.5833, 0.6667, 0.5833, 0.6667, 0.625, 0.625, 0.625, 0.5833, 0.5833, 0.625, 0.5833, 0.625, 0.625, 0.5833, 0.625, 0.5833, 0.625, 0.625, 0.625, 0.625, 0.6667, 0.5833, 0.6667, 0.08333, 0.625, 0.08333, 0.6667, 0.04167, 0.6667, 0.04167, 0.625, 0.08333, 0.5833, 0.08333, 0.625, 0.04167, 0.625, 0.04167, 0.5833, 0.04167, 0.5833, 0.04167, 0.625, 6.954e-08, 0.625, 4.967e-08, 0.5833])
me_cube.use_remesh_preserve_volume = False
me_cube.use_remesh_preserve_attributes = False
me_cube.use_mirror_vertex_groups = False
me_cube.update()

# ---- objects
ob_cube = bpy.data.objects.new('Cube', me_cube)

# ---- transforms, parenting, visibility, modifiers, constraints
ob_cube.location = (0.0, 0.0, 0.0)
ob_cube.lock_rotations_4d = False
ob_cube.empty_display_type = 'ARROWS'
ob_cube.lineart.crease_threshold = 0.0

# ---- collection membership
col_collection_1.objects.link(ob_cube)

# ---- scene / render settings (as saved in the file)
scene.frame_start = 1; scene.frame_end = 250; scene.frame_set(1)
scene.render.engine = 'BLENDER_EEVEE_NEXT'
scene.render.resolution_percentage = 50
scene.render.dither_intensity = 0.0
scene.cycles.use_denoising = False
scene.cycles.samples = 128
scene.cycles.sampling_pattern = 'TABULATED_SOBOL'
scene.cycles.light_sampling_threshold = 0.0
scene.cycles.use_adaptive_sampling = False
scene.cycles.use_light_tree = False
scene.cycles.blur_glossy = 0.0
scene.cycles.sample_clamp_indirect = 0.0
scene.view_settings.view_transform = 'Standard'
bpy.context.view_layer.update()

# ---- added for rendering (the .blend has no active camera and no usable light): camera, sun
cam_auto = bpy.data.cameras.new('AutoCamera')
cam_auto.lens = 50.0
cam_auto.sensor_width = 36.0
cam_auto.clip_end = 1000.0
ob_auto_camera = bpy.data.objects.new('AutoCamera', cam_auto)
scene.collection.objects.link(ob_auto_camera)
ob_auto_camera.location = (3.20507, -3.84609, 2.56406)
ob_auto_camera.rotation_euler = (1.09748, -7.21219e-08, 0.694738)
scene.camera = ob_auto_camera
light_auto_sun = bpy.data.lights.new('AutoSun', 'SUN')
light_auto_sun.energy = 3.0
light_auto_sun.angle = 0.0523599
ob_auto_sun = bpy.data.objects.new('AutoSun', light_auto_sun)
scene.collection.objects.link(ob_auto_sun)
ob_auto_sun.rotation_euler = (0.872665, 0.174533, 0.523599)
bpy.context.view_layer.update()
